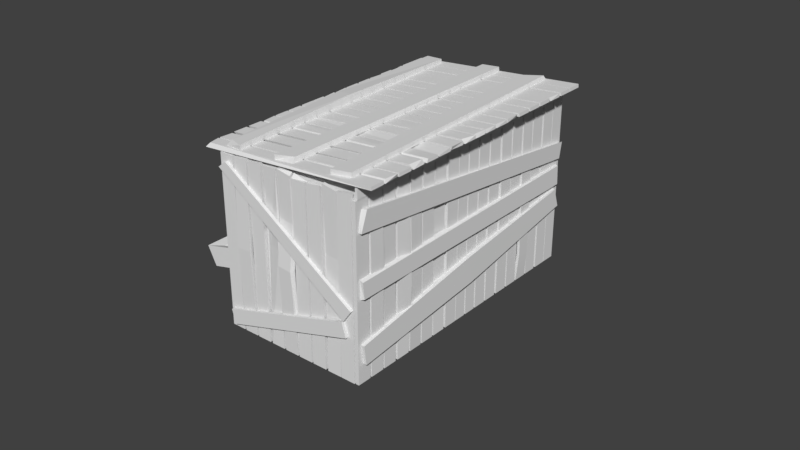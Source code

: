 # Source: Kauppakoju.blend  (saved by Blender 2.78.0; exported with 4.5.12 LTS)
import bpy
from mathutils import Matrix  # noqa: F401  (used for matrix-valued properties, if any)

bpy.ops.wm.read_factory_settings(use_empty=True)
scene = bpy.context.scene
scene.name = 'Scene'

# ---- collections
col_collection_1 = bpy.data.collections.new('Collection 1'); scene.collection.children.link(col_collection_1)

# ---- materials (node trees are filled in below, after node groups)
mat_material_006 = bpy.data.materials.new('Material.006')
mat_material_006.alpha_threshold = 0.0
mat_material_006.use_transparent_shadow = False
mat_material_006.roughness = 0.5
mat_material = bpy.data.materials.new('Material')
mat_material.alpha_threshold = 0.0
mat_material.use_transparent_shadow = False
mat_material.roughness = 0.5
mat_material.line_color = (0.0, 0.0, 0.0, 1.0)
mat_material_001 = bpy.data.materials.new('Material.001')
mat_material_001.alpha_threshold = 0.0
mat_material_001.use_transparent_shadow = False
mat_material_001.roughness = 0.5
mat_material_001.line_color = (0.0, 0.0, 0.0, 1.0)
mat_material_002 = bpy.data.materials.new('Material.002')
mat_material_002.alpha_threshold = 0.0
mat_material_002.use_transparent_shadow = False
mat_material_002.roughness = 0.5
mat_material_002.line_color = (0.0, 0.0, 0.0, 1.0)
mat_material_003 = bpy.data.materials.new('Material.003')
mat_material_003.alpha_threshold = 0.0
mat_material_003.use_transparent_shadow = False
mat_material_003.roughness = 0.5
mat_material_003.line_color = (0.0, 0.0, 0.0, 1.0)
mat_material_004 = bpy.data.materials.new('Material.004')
mat_material_004.alpha_threshold = 0.0
mat_material_004.use_transparent_shadow = False
mat_material_004.roughness = 0.5
mat_material_004.line_color = (0.0, 0.0, 0.0, 1.0)
mat_material_005 = bpy.data.materials.new('Material.005')
mat_material_005.alpha_threshold = 0.0
mat_material_005.use_transparent_shadow = False
mat_material_005.roughness = 0.5
mat_material_005.line_color = (0.0, 0.0, 0.0, 1.0)

# ---- node groups
ng_auto_smooth = bpy.data.node_groups.new('Auto Smooth', 'GeometryNodeTree')
_s = ng_auto_smooth.interface.new_socket(name='Geometry', in_out='OUTPUT', socket_type='NodeSocketGeometry')
_s = ng_auto_smooth.interface.new_socket(name='Geometry', in_out='INPUT', socket_type='NodeSocketGeometry')
_s = ng_auto_smooth.interface.new_socket(name='Angle', in_out='INPUT', socket_type='NodeSocketFloat')
_s.subtype = 'ANGLE'
_s.min_value = 0.0
_s.max_value = 3.142
ng_auto_smooth.is_modifier = True
_N = ng_auto_smooth.nodes; _L = ng_auto_smooth.links
n0 = _N.new('NodeGroupOutput'); n0.name = 'Group Output'; n0.location = (480, -100)
n1 = _N.new('NodeGroupInput'); n1.name = 'Group Input'; n1.location = (-420, -300)
n2 = _N.new('NodeGroupInput'); n2.name = 'Group Input.001'; n2.location = (-60, -100)
n3 = _N.new('GeometryNodeSetShadeSmooth'); n3.name = 'Set Shade Smooth'; n3.location = (120, -100)
n3.domain = 'EDGE'
n4 = _N.new('GeometryNodeSetShadeSmooth'); n4.name = 'Set Shade Smooth.001'; n4.location = (300, -100)
n5 = _N.new('GeometryNodeInputMeshEdgeAngle'); n5.name = 'Edge Angle'; n5.location = (-420, -220)
n6 = _N.new('GeometryNodeInputEdgeSmooth'); n6.name = 'Is Edge Smooth'; n6.location = (-60, -160)
n7 = _N.new('GeometryNodeInputShadeSmooth'); n7.name = 'Is Face Smooth'; n7.location = (-240, -340)
n8 = _N.new('FunctionNodeBooleanMath'); n8.name = 'Boolean Math'; n8.location = (-60, -220)
n9 = _N.new('FunctionNodeCompare'); n9.name = 'Compare'; n9.location = (-240, -180)
n9.operation = 'LESS_EQUAL'
_L.new(n5.outputs[0], n9.inputs[0])
_L.new(n4.outputs[0], n0.inputs[0])
_L.new(n1.outputs[1], n9.inputs[1])
_L.new(n9.outputs[0], n8.inputs[0])
_L.new(n7.outputs[0], n8.inputs[1])
_L.new(n2.outputs[0], n3.inputs[0])
_L.new(n6.outputs[0], n3.inputs[1])
_L.new(n3.outputs[0], n4.inputs[0])
_L.new(n8.outputs[0], n3.inputs[2])
n0.is_active_output = True

# ---- material node trees

# ---- world
world_world = bpy.data.worlds.new('World'); scene.world = world_world
world_world.color = (0.05088, 0.05088, 0.05088)
world_world.use_sun_shadow = False
world_world.sun_shadow_jitter_overblur = 0.0
world_world.cycles.sampling_method = 'MANUAL'

# ---- meshes
me_plane_005 = bpy.data.meshes.new('Plane.005')
me_plane_005.from_pydata([(-100.0, -2107.0, 0.0), (100.0, -2107.0, 0.0), (-100.0, 2413.0, 0.0), (100.0, 2413.0, 0.0), (-100.0, -2107.0, -39.39), (100.0, -2107.0, -39.39), (-100.0, 2413.0, -39.39), (100.0, 2413.0, -39.39)], [], [(0, 1, 3, 2), (4, 6, 7, 5), (3, 7, 6, 2), (0, 4, 5, 1), (1, 5, 7, 3), (2, 6, 4, 0)])
me_plane_005.use_remesh_preserve_volume = False
me_plane_005.use_remesh_preserve_attributes = False
me_plane_005.use_mirror_vertex_groups = False
me_plane_005.update()
me_plane = bpy.data.meshes.new('Plane')
me_plane.from_pydata([(-63.55, -65.68, -22.08), (63.55, -65.68, -22.08), (-63.55, 65.68, -22.08), (63.55, 65.68, -22.08), (-68.81, -65.68, 0.1951), (58.3, -65.68, 0.1951), (-68.81, 65.68, 0.1951), (58.3, 65.68, 0.1951), (-43.26, 54.3, -20.48), (-43.26, -54.3, -20.48), (43.26, -54.3, -16.03), (43.26, 54.3, -16.03), (-57.79, 54.3, -3.632), (-57.79, -54.3, -3.632), (47.28, -54.3, -3.632), (47.28, 54.3, -3.632)], [], [(0, 2, 3, 1), (3, 2, 6, 7), (0, 1, 5, 4), (1, 3, 7, 5), (2, 0, 4, 6), (9, 10, 11, 8), (11, 15, 12, 8), (9, 13, 14, 10), (10, 14, 15, 11), (8, 12, 13, 9), (4, 13, 12, 6), (6, 12, 15, 7), (5, 14, 13, 4), (7, 15, 14, 5)])
me_plane.materials.append(mat_material_006)
me_plane.use_remesh_preserve_volume = False
me_plane.use_remesh_preserve_attributes = False
me_plane.use_mirror_vertex_groups = False
me_plane.update()
me_circle = bpy.data.meshes.new('Circle')
me_circle.from_pydata([(1.742e-06, 39.11, 0.0), (-27.65, 27.65, 0.0), (-39.11, -1.129e-06, 0.0), (-27.65, -27.65, 0.0), (5.161e-06, -39.11, 0.0), (27.65, -27.65, 0.0), (39.11, 1.047e-06, 0.0), (27.65, 27.65, 0.0), (1.742e-06, 39.11, 903.7), (-27.65, 27.65, 903.7), (-39.11, -1.129e-06, 903.7), (-27.65, -27.65, 903.7), (5.161e-06, -39.11, 903.7), (27.65, -27.65, 903.7), (39.11, 1.047e-06, 903.7), (27.65, 27.65, 903.7)], [], [(7, 15, 14, 6), (5, 13, 12, 4), (3, 11, 10, 2), (1, 9, 8, 0), (0, 8, 15, 7), (6, 14, 13, 5), (4, 12, 11, 3), (2, 10, 9, 1)])
me_circle.polygons.foreach_set('use_smooth', [True] * 8)
me_circle.use_remesh_preserve_volume = False
me_circle.use_remesh_preserve_attributes = False
me_circle.use_mirror_vertex_groups = False
me_circle.update()
me_cube_001 = bpy.data.meshes.new('Cube.001')
me_cube_001.from_pydata([(-100.0, -100.0, -100.0), (-100.0, -100.0, 100.0), (-100.0, 100.0, -100.0), (-100.0, 100.0, 100.0), (100.0, -100.0, -100.0), (100.0, -100.0, 100.0), (100.0, 100.0, -100.0), (100.0, 100.0, 100.0)], [], [(0, 1, 3, 2), (2, 3, 7, 6), (6, 7, 5, 4), (4, 5, 1, 0), (2, 6, 4, 0), (7, 3, 1, 5)])
me_cube_001.use_remesh_preserve_volume = False
me_cube_001.use_remesh_preserve_attributes = False
me_cube_001.use_mirror_vertex_groups = False
me_cube_001.update()
me_plane_009 = bpy.data.meshes.new('Plane.009')
me_plane_009.from_pydata([(83.84, 28.66, -1.967), (87.47, 40.9, -1.967), (-61.03, 71.58, -1.966), (-59.9, 84.55, -1.966), (83.84, 28.66, 0.9248), (87.47, 40.9, 0.9248), (-61.03, 71.58, 0.9253), (-59.9, 84.55, 0.9254), (51.01, -82.19, -1.968), (54.63, -69.95, -1.967), (-91.28, -40.04, -1.967), (-87.66, -27.81, -1.967), (51.01, -82.19, 0.924), (54.63, -69.95, 0.9241), (-91.28, -40.04, 0.9246), (-87.66, -27.81, 0.9246), (55.09, -68.41, -1.967), (58.71, -56.18, -1.967), (-87.2, -26.27, -1.967), (-85.03, -13.6, -1.967), (55.09, -68.41, 0.9241), (58.71, -56.18, 0.9242), (-87.2, -26.27, 0.9246), (-85.03, -13.6, 0.9247), (59.15, -54.71, -1.967), (62.77, -42.47, -1.967), (-83.14, -12.56, -1.967), (-81.9, 0.3832, -1.967), (59.15, -54.71, 0.9242), (62.77, -42.47, 0.9243), (-83.14, -12.56, 0.9247), (-81.9, 0.3832, 0.9248), (63.46, -40.16, -1.967), (67.08, -27.93, -1.967), (-80.09, 2.358, -1.967), (-77.64, 14.94, -1.967), (63.46, -40.16, 0.9243), (67.08, -27.93, 0.9244), (-80.09, 2.358, 0.9248), (-77.64, 14.94, 0.9249), (67.59, -26.2, -1.967), (71.22, -13.97, -1.967), (-77.85, 16.88, -1.967), (-74.22, 29.12, -1.967), (67.59, -26.2, 0.9244), (71.22, -13.97, 0.9245), (-77.85, 16.88, 0.9249), (-72.02, 28.46, 0.925), (71.67, -12.43, -1.967), (75.3, -0.1902, -1.967), (-73.77, 30.65, -1.966), (-66.99, 41.96, -1.966), (71.67, -12.43, 0.9245), (75.3, -0.1902, 0.9246), (-70.62, 29.72, 0.925), (-66.99, 41.96, 0.9251), (75.73, 1.281, -1.967), (79.36, 13.52, -1.967), (-66.56, 43.43, -1.966), (-62.93, 55.66, -1.966), (75.73, 1.281, 0.9246), (79.36, 13.52, 0.9247), (-66.56, 43.43, 0.9251), (-65.4, 56.4, 0.9252), (80.04, 15.83, -1.967), (83.66, 28.06, -1.967), (-66.92, 59.36, -1.966), (-61.21, 70.98, -1.966), (80.04, 15.83, 0.9247), (83.66, 28.06, 0.9248), (-66.92, 59.36, 0.9252), (-61.21, 70.98, 0.9253), (36.47, -75.6, 0.8989), (49.23, -75.6, 0.8989), (36.47, 46.99, 0.8989), (49.23, 46.99, 0.8989), (36.47, -75.6, 3.79), (49.23, -75.6, 3.79), (36.47, 46.99, 3.79), (49.23, 46.99, 3.79), (35.74, 48.89, 0.8993), (27.84, 58.9, 0.8994), (-80.71, -43.09, 0.8989), (-84.34, -34.34, 0.8989), (35.74, 48.89, 3.791), (27.84, 58.9, 3.791), (-80.71, -43.09, 3.79), (-84.34, -34.34, 3.79), (-3.74, -5.669, 0.614), (0.2096, 7.664, 0.6141), (-3.74, -5.669, 3.765), (0.8778, 5.512, 3.765), (-18.99, -15.74, -1.967), (-15.37, -3.503, -1.967), (-18.3, -13.41, -1.288), (-15.84, -5.099, -0.04598), (-13.87, 43.64, -3.782), (-8.91, 55.48, -3.781), (-13.87, 43.64, -0.89), (-8.91, 55.48, -0.89), (-37.01, 18.39, -3.303), (-35.57, 16.99, -0.2817), (-40.79, 5.605, -3.303), (-40.79, 5.605, -0.2817), (-16.06, -47.34, -0.02949), (-13.16, -34.89, -0.0294), (-16.06, -47.34, 2.862), (-13.16, -34.89, 2.862)], [], [(0, 2, 3, 1), (4, 5, 7, 6), (3, 2, 6, 7), (0, 1, 5, 4), (1, 3, 7, 5), (2, 0, 4, 6), (8, 10, 11, 9), (12, 13, 15, 14), (11, 10, 14, 15), (8, 9, 13, 12), (9, 11, 15, 13), (10, 8, 12, 14), (104, 18, 19, 105), (106, 107, 23, 22), (19, 18, 22, 23), (16, 17, 21, 20), (105, 19, 23, 107), (104, 16, 20, 106), (24, 26, 27, 25), (28, 29, 31, 30), (27, 26, 30, 31), (24, 25, 29, 28), (25, 27, 31, 29), (26, 24, 28, 30), (92, 34, 35, 93), (94, 95, 39, 38), (35, 34, 38, 39), (32, 33, 37, 36), (93, 35, 39, 95), (92, 32, 36, 94), (102, 42, 43, 100), (103, 101, 47, 46), (43, 42, 46, 47), (40, 41, 45, 44), (100, 43, 47, 101), (88, 40, 44, 90), (48, 50, 51, 49), (52, 53, 55, 54), (51, 50, 54, 55), (48, 49, 53, 52), (49, 51, 55, 53), (50, 48, 52, 54), (56, 58, 59, 57), (60, 61, 63, 62), (59, 58, 62, 63), (56, 57, 61, 60), (57, 59, 63, 61), (58, 56, 60, 62), (96, 66, 67, 97), (98, 99, 71, 70), (67, 66, 70, 71), (64, 65, 69, 68), (97, 67, 71, 99), (96, 64, 68, 98), (72, 74, 75, 73), (76, 77, 79, 78), (75, 74, 78, 79), (72, 73, 77, 76), (73, 75, 79, 77), (74, 72, 76, 78), (80, 82, 83, 81), (84, 85, 87, 86), (83, 82, 86, 87), (80, 81, 85, 84), (81, 83, 87, 85), (82, 80, 84, 86), (102, 88, 90, 103), (41, 89, 91, 45), (44, 45, 91, 90), (40, 88, 89, 41), (34, 92, 94, 38), (33, 93, 95, 37), (36, 37, 95, 94), (32, 92, 93, 33), (66, 96, 98, 70), (65, 97, 99, 69), (68, 69, 99, 98), (64, 96, 97, 65), (42, 102, 103, 46), (89, 100, 101, 91), (90, 91, 101, 103), (88, 102, 100, 89), (18, 104, 106, 22), (17, 105, 107, 21), (20, 21, 107, 106), (16, 104, 105, 17)])
me_plane_009.materials.append(mat_material)
me_plane_009.use_remesh_preserve_volume = False
me_plane_009.use_remesh_preserve_attributes = False
me_plane_009.use_mirror_vertex_groups = False
me_plane_009.update()
me_plane_011 = bpy.data.meshes.new('Plane.011')
me_plane_011.from_pydata([(83.84, 28.66, -1.967), (87.47, 40.9, -1.967), (-58.44, 70.81, -1.966), (-54.82, 83.05, -1.966), (83.84, 28.66, 0.9248), (87.47, 40.9, 0.9248), (-58.44, 70.81, 0.9253), (-54.66, 81.85, 0.9254), (51.01, -82.19, -1.968), (54.63, -69.95, -1.967), (-94.72, -39.02, -1.967), (-91.1, -26.79, -1.967), (51.01, -82.19, 0.924), (54.63, -69.95, 0.9241), (-94.72, -39.02, 0.9246), (-91.1, -26.79, 0.9246), (55.09, -68.41, -1.967), (58.71, -56.18, -1.967), (-87.2, -26.27, -1.967), (-83.58, -14.03, -1.967), (55.09, -68.41, 0.9241), (58.71, -56.18, 0.9242), (-86.43, -25.39, 0.9247), (-83.58, -14.03, 0.9247), (59.15, -54.71, -1.967), (62.77, -42.47, -1.967), (-87.24, -11.35, -1.967), (-83.62, 0.8914, -1.967), (59.15, -54.71, 0.9242), (62.77, -42.47, 0.9243), (-86.55, -10.73, 0.9247), (-83.62, 0.8914, 0.9248), (63.46, -40.16, -1.967), (67.08, -27.93, -1.967), (-78.83, 1.985, -1.967), (-76.5, 14.61, -1.967), (63.46, -40.16, 0.9243), (67.08, -27.93, 0.9244), (-78.83, 1.985, 0.9248), (-76.5, 14.61, 0.9249), (67.59, -26.2, -1.967), (71.22, -13.97, -1.967), (-74.7, 15.95, -1.967), (-73.37, 28.86, -1.966), (67.59, -26.2, 0.9244), (71.22, -13.97, 0.9245), (-74.16, 16.02, 0.9249), (-73.37, 28.86, 0.925), (71.67, -12.43, -1.967), (75.3, -0.1902, -1.967), (-74.19, 30.78, -1.966), (-68.41, 42.38, -1.966), (71.67, -12.43, 0.9245), (75.3, -0.1902, 0.9246), (-73.73, 30.59, 0.925), (-68.41, 42.38, 0.9251), (75.73, 1.281, -1.967), (79.36, 13.52, -1.967), (-68.98, 44.15, -1.966), (-62.93, 55.66, -1.966), (75.73, 1.281, 0.9246), (79.36, 13.52, 0.9247), (-68.6, 43.7, 0.9251), (-62.93, 55.66, 0.9252), (80.04, 15.83, -1.967), (83.66, 28.06, -1.967), (-62.25, 57.97, -1.966), (-58.62, 70.21, -1.966), (80.04, 15.83, 0.9247), (83.66, 28.06, 0.9248), (-61.95, 57.25, 0.9252), (-58.62, 70.21, 0.9253), (33.86, -74.83, 0.8989), (49.23, -75.6, 0.8989), (41.12, 45.62, 0.8989), (49.23, 46.99, 0.8989), (33.86, -74.83, 3.79), (49.23, -75.6, 3.79), (41.12, 45.62, 3.79), (49.23, 46.99, 3.79), (35.74, 48.89, 0.8993), (27.84, 58.9, 0.8994), (-80.71, -43.09, 0.8989), (-94.16, -31.44, 0.8989), (35.74, 48.89, 3.791), (27.84, 58.9, 3.791), (-80.71, -43.09, 3.79), (-94.16, -31.44, 3.79), (-7.87, -19.7, -2.112), (-3.881, -6.237, -2.112), (-7.87, -19.7, 2.245), (-3.881, -6.237, 2.245), (0.663, 9.088, -1.862), (4.025, 20.44, -1.862), (0.8741, 9.003, 0.8201), (4.025, 20.44, 0.8202), (-31.8, -27.77, -3.036), (-28.18, -15.53, -3.036), (-31.36, -27.37, -0.1448), (-28.18, -15.53, -0.1447), (-6.892, -50.06, 0.1934), (-3.268, -37.82, 0.1934), (-6.557, -49.67, 3.085), (-3.268, -37.82, 3.085), (27.94, 15.44, -3.179), (31.56, 27.67, -3.179), (28.07, 15.29, -0.2872), (31.56, 27.67, -0.2871), (-21.51, 45.91, -0.8316), (-17.89, 58.14, -0.8315), (-21.3, 45.39, 2.06), (-17.89, 58.14, 2.06)], [], [(0, 2, 3, 1), (4, 5, 7, 6), (3, 2, 6, 7), (0, 1, 5, 4), (1, 3, 7, 5), (2, 0, 4, 6), (8, 10, 11, 9), (12, 13, 15, 14), (11, 10, 14, 15), (8, 9, 13, 12), (9, 11, 15, 13), (10, 8, 12, 14), (100, 18, 19, 101), (102, 103, 23, 22), (19, 18, 22, 23), (16, 17, 21, 20), (101, 19, 23, 103), (100, 16, 20, 102), (96, 26, 27, 97), (98, 99, 31, 30), (27, 26, 30, 31), (24, 25, 29, 28), (97, 27, 31, 99), (96, 24, 28, 98), (88, 34, 35, 89), (90, 91, 39, 38), (35, 34, 38, 39), (32, 33, 37, 36), (89, 35, 39, 91), (88, 32, 36, 90), (40, 42, 43, 41), (44, 45, 47, 46), (43, 42, 46, 47), (40, 41, 45, 44), (41, 43, 47, 45), (42, 40, 44, 46), (92, 50, 51, 93), (94, 95, 55, 54), (51, 50, 54, 55), (48, 49, 53, 52), (93, 51, 55, 95), (92, 48, 52, 94), (104, 58, 59, 105), (106, 107, 63, 62), (59, 58, 62, 63), (56, 57, 61, 60), (105, 59, 63, 107), (104, 56, 60, 106), (108, 66, 67, 109), (110, 111, 71, 70), (67, 66, 70, 71), (64, 65, 69, 68), (109, 67, 71, 111), (108, 64, 68, 110), (72, 74, 75, 73), (76, 77, 79, 78), (75, 74, 78, 79), (72, 73, 77, 76), (73, 75, 79, 77), (74, 72, 76, 78), (80, 82, 83, 81), (84, 85, 87, 86), (83, 82, 86, 87), (80, 81, 85, 84), (81, 83, 87, 85), (82, 80, 84, 86), (34, 88, 90, 38), (33, 89, 91, 37), (36, 37, 91, 90), (32, 88, 89, 33), (50, 92, 94, 54), (49, 93, 95, 53), (52, 53, 95, 94), (48, 92, 93, 49), (26, 96, 98, 30), (25, 97, 99, 29), (28, 29, 99, 98), (24, 96, 97, 25), (18, 100, 102, 22), (17, 101, 103, 21), (20, 21, 103, 102), (16, 100, 101, 17), (58, 104, 106, 62), (57, 105, 107, 61), (60, 61, 107, 106), (56, 104, 105, 57), (66, 108, 110, 70), (65, 109, 111, 69), (68, 69, 111, 110), (64, 108, 109, 65)])
me_plane_011.polygons.foreach_set('use_smooth', [True] * 90)
me_plane_011.materials.append(mat_material_001)
me_plane_011.use_remesh_preserve_volume = False
me_plane_011.use_remesh_preserve_attributes = False
me_plane_011.use_mirror_vertex_groups = False
me_plane_011.update()
me_plane_012 = bpy.data.meshes.new('Plane.012')
me_plane_012.from_pydata([(67.65, -32.88, -1.446), (70.84, -22.09, -1.446), (-89.26, 13.6, -1.445), (-86.06, 24.39, -1.445), (65.89, -32.36, 1.594), (69.49, -22.14, 1.427), (-89.26, 13.6, 1.446), (-86.06, 24.39, 1.446), (34.81, -143.7, -1.446), (38.44, -131.5, -1.446), (-118.5, -85.02, -1.446), (34.81, -143.7, 1.445), (38.44, -131.5, 1.445), (-119.2, -95.09, 1.362), (-118.5, -85.02, 1.446), (38.89, -130.0, -1.446), (41.63, -116.2, -1.417), (-118.0, -83.48, -1.446), (-114.4, -71.24, -1.446), (38.06, -128.2, 1.427), (42.52, -117.7, 1.445), (-118.0, -83.48, 1.446), (-113.9, -72.69, 1.379), (42.95, -116.2, -1.446), (46.58, -104.0, -1.446), (-112.3, -69.04, -1.417), (-110.3, -57.54, -1.446), (42.95, -116.2, 1.445), (46.58, -104.0, 1.445), (-114.0, -69.77, 1.446), (-110.3, -57.54, 1.446), (47.26, -101.7, -1.446), (49.86, -88.41, -1.858), (-108.0, -54.73, -1.417), (-106.0, -42.99, -1.446), (43.54, -100.6, 1.758), (48.38, -88.72, 1.656), (-109.6, -55.23, 1.446), (-106.0, -42.99, 1.446), (51.4, -87.74, -1.446), (55.02, -75.51, -1.541), (-105.5, -41.27, -1.446), (-101.9, -29.03, -1.445), (51.86, -86.16, 1.445), (55.02, -75.51, 0.5807), (-104.0, -41.0, 1.427), (-101.9, -29.03, 1.446), (55.48, -73.97, -1.446), (59.1, -61.73, -1.446), (-101.4, -27.49, -1.445), (-96.39, -15.42, -1.417), (55.49, -73.93, -0.1647), (58.83, -62.63, 1.446), (-101.4, -27.49, 1.446), (-97.8, -15.26, 1.446), (58.37, -59.68, -1.417), (63.16, -48.02, -1.446), (-97.37, -13.78, -1.445), (-93.74, -1.548, -1.445), (59.54, -60.26, 1.446), (63.16, -48.02, 1.446), (-97.37, -13.78, 1.446), (-93.74, -1.548, 1.446), (63.84, -45.72, -1.446), (67.47, -33.48, -1.446), (-93.06, 0.7608, -1.445), (-89.43, 13.0, -1.445), (60.61, -44.76, 1.717), (67.47, -33.48, 1.446), (-93.06, 0.7608, 1.446), (-89.43, 13.0, 1.446), (103.7, 88.78, -1.446), (107.3, 101.0, -1.446), (-53.22, 135.3, -1.445), (-49.59, 147.5, -1.445), (103.7, 88.78, 1.446), (107.3, 101.0, 1.446), (-53.22, 135.3, 1.446), (-49.59, 147.5, 1.446), (71.28, -20.63, -1.446), (74.47, -9.833, -1.446), (-85.63, 25.85, -1.446), (-82.43, 36.64, -1.446), (70.33, -20.35, 1.525), (74.47, -9.833, 1.445), (-84.42, 25.02, 1.427), (-82.43, 36.64, 1.446), (74.93, -8.294, -1.446), (78.55, 3.942, -1.446), (-81.97, 38.18, -1.446), (-77.31, 50.11, -1.533), (73.98, -8.014, 1.525), (78.55, 3.942, 1.445), (-80.94, 37.88, 1.359), (-78.35, 50.42, 1.446), (78.99, 5.413, -1.446), (81.07, 16.95, -1.417), (-77.91, 51.89, -1.446), (-74.29, 64.13, -1.446), (78.99, 5.413, 1.445), (82.61, 17.65, 1.445), (-77.91, 51.89, 1.446), (-74.29, 64.13, 1.446), (83.3, 19.96, -1.446), (86.92, 32.19, -1.446), (-72.57, 66.13, -1.533), (-69.98, 78.67, -1.446), (83.3, 19.96, 1.445), (86.92, 32.19, 1.445), (-73.6, 66.43, 1.446), (-69.98, 78.67, 1.446), (87.43, 33.92, -1.446), (91.06, 46.15, -1.446), (-69.47, 80.39, -1.446), (-65.84, 92.63, -1.445), (87.43, 33.92, 1.445), (91.06, 46.15, 1.446), (-69.47, 80.39, 1.446), (-64.81, 92.32, 1.359), (91.51, 47.69, -1.446), (95.14, 59.93, -1.446), (-64.35, 93.86, -1.532), (-61.76, 106.4, -1.445), (91.51, 47.69, 1.446), (95.14, 59.93, 1.446), (-65.39, 94.17, 1.446), (-61.76, 106.4, 1.446), (95.57, 61.4, -1.446), (99.2, 73.64, -1.446), (-61.33, 107.9, -1.445), (-57.7, 120.1, -1.445), (93.81, 59.98, 1.427), (99.2, 73.64, 1.446), (-59.48, 105.4, 1.341), (-57.7, 120.1, 1.446), (99.88, 75.95, -1.446), (103.5, 88.18, -1.446), (-57.02, 122.4, -1.445), (-53.4, 134.7, -1.445), (99.88, 75.95, 1.446), (103.5, 88.18, 1.446), (-57.02, 122.4, 1.446), (-53.4, 134.7, 1.446), (-122.1, -97.25, -1.446), (-103.7, -97.59, 1.202), (-87.88, -104.4, 1.202), (-41.8, 144.2, 0.5763), (-25.97, 137.3, 0.5763), (-100.0, -94.61, 5.275), (-87.88, -104.4, 5.277), (-41.8, 144.2, 4.651), (-25.97, 137.3, 4.651), (-53.39, -114.6, 1.202), (-36.82, -119.4, 1.202), (16.03, 126.8, 1.202), (32.61, 122.1, 1.202), (-53.39, -114.6, 5.277), (-36.33, -115.3, 5.275), (16.03, 126.8, 5.277), (32.61, 122.1, 5.277), (-1.531, -129.9, 1.202), (15.52, -132.5, 1.202), (60.8, 111.2, 1.047), (77.86, 108.6, 1.047), (-1.531, -129.9, 5.277), (15.52, -132.5, 5.277), (56.62, 104.2, 5.127), (76.39, 106.4, 5.044), (-73.61, 23.59, -0.5649), (-56.22, 16.08, 1.126), (-71.37, 25.15, 6.788), (-56.0, 16.02, 8.348)], [], [(0, 2, 3, 1), (4, 5, 7, 6), (3, 2, 6, 7), (0, 1, 5, 4), (1, 3, 7, 5), (2, 0, 4, 6), (11, 12, 14, 13), (8, 9, 12, 11), (9, 10, 14, 12), (15, 17, 18, 16), (19, 20, 22, 21), (18, 17, 21, 22), (15, 16, 20, 19), (16, 18, 22, 20), (17, 15, 19, 21), (23, 25, 26, 24), (27, 28, 30, 29), (26, 25, 29, 30), (23, 24, 28, 27), (24, 26, 30, 28), (25, 23, 27, 29), (31, 33, 34, 32), (35, 36, 38, 37), (34, 33, 37, 38), (31, 32, 36, 35), (32, 34, 38, 36), (33, 31, 35, 37), (39, 41, 42, 40), (43, 44, 46, 45), (42, 41, 45, 46), (39, 40, 44, 43), (40, 42, 46, 44), (41, 39, 43, 45), (47, 49, 50, 48), (51, 52, 54, 53), (50, 49, 53, 54), (47, 48, 52, 51), (48, 50, 54, 52), (49, 47, 51, 53), (55, 57, 58, 56), (59, 60, 62, 61), (58, 57, 61, 62), (55, 56, 60, 59), (56, 58, 62, 60), (57, 55, 59, 61), (63, 65, 66, 64), (67, 68, 70, 69), (66, 65, 69, 70), (63, 64, 68, 67), (64, 66, 70, 68), (65, 63, 67, 69), (71, 73, 74, 72), (75, 76, 78, 77), (74, 73, 77, 78), (71, 72, 76, 75), (72, 74, 78, 76), (73, 71, 75, 77), (79, 81, 82, 80), (83, 84, 86, 85), (82, 81, 85, 86), (79, 80, 84, 83), (80, 82, 86, 84), (81, 79, 83, 85), (87, 89, 90, 88), (91, 92, 94, 93), (90, 89, 93, 94), (87, 88, 92, 91), (88, 90, 94, 92), (89, 87, 91, 93), (95, 97, 98, 96), (99, 100, 102, 101), (98, 97, 101, 102), (95, 96, 100, 99), (96, 98, 102, 100), (97, 95, 99, 101), (103, 105, 106, 104), (107, 108, 110, 109), (106, 105, 109, 110), (103, 104, 108, 107), (104, 106, 110, 108), (105, 103, 107, 109), (111, 113, 114, 112), (115, 116, 118, 117), (114, 113, 117, 118), (111, 112, 116, 115), (112, 114, 118, 116), (113, 111, 115, 117), (119, 121, 122, 120), (123, 124, 126, 125), (122, 121, 125, 126), (119, 120, 124, 123), (120, 122, 126, 124), (121, 119, 123, 125), (127, 129, 130, 128), (131, 132, 134, 133), (130, 129, 133, 134), (127, 128, 132, 131), (128, 130, 134, 132), (129, 127, 131, 133), (135, 137, 138, 136), (139, 140, 142, 141), (138, 137, 141, 142), (135, 136, 140, 139), (136, 138, 142, 140), (137, 135, 139, 141), (13, 14, 10, 143), (13, 143, 8, 11), (8, 143, 10, 9), (168, 146, 147, 169), (170, 171, 151, 150), (147, 146, 150, 151), (144, 145, 149, 148), (169, 147, 151, 171), (168, 144, 148, 170), (152, 154, 155, 153), (156, 157, 159, 158), (155, 154, 158, 159), (152, 153, 157, 156), (153, 155, 159, 157), (154, 152, 156, 158), (160, 162, 163, 161), (164, 165, 167, 166), (163, 162, 166, 167), (160, 161, 165, 164), (161, 163, 167, 165), (162, 160, 164, 166), (146, 168, 170, 150), (145, 169, 171, 149), (148, 149, 171, 170), (144, 168, 169, 145)])
me_plane_012.polygons.foreach_set('material_index', [0, 0, 0, 0, 0, 0, 0, 0, 0, 0, 0, 0, 0, 0, 0, 0, 0, 0, 0, 0, 0, 0, 0, 0, 0, 0, 0, 0, 0, 0, 0, 0, 0, 0, 0, 0, 0, 0, 0, 0, 0, 0, 0, 0, 0, 0, 0, 0, 0, 0, 0, 1, 1, 1, 1, 1, 1, 1, 1, 1, 1, 1, 1, 1, 1, 1, 1, 1, 1, 1, 1, 1, 1, 1, 1, 1, 1, 1, 1, 1, 1, 1, 1, 1, 1, 1, 1, 1, 1, 1, 1, 1, 1, 1, 1, 1, 1, 1, 1, 1, 1, 1, 1, 1, 1, 0, 0, 0, 0, 0, 0, 0, 0, 0, 0, 0, 0, 0, 0, 0, 0, 0, 0, 0, 0, 0, 0, 0, 0, 0])
me_plane_012.materials.append(mat_material_002)
me_plane_012.materials.append(mat_material_003)
me_plane_012.use_remesh_preserve_volume = False
me_plane_012.use_remesh_preserve_attributes = False
me_plane_012.use_mirror_vertex_groups = False
me_plane_012.update()
me_circle_001 = bpy.data.meshes.new('Circle.001')
me_circle_001.from_pydata([(1.742e-06, 39.11, 0.0), (-27.65, 27.65, 0.0), (-39.11, -1.129e-06, 0.0), (-27.65, -27.65, 0.0), (5.161e-06, -39.11, 0.0), (27.65, -27.65, 0.0), (39.11, 1.047e-06, 0.0), (27.65, 27.65, 0.0), (1.742e-06, 39.11, 1146.0), (-27.65, 27.65, 1146.0), (-39.11, -1.129e-06, 1146.0), (-27.65, -27.65, 1146.0), (5.161e-06, -39.11, 1146.0), (27.65, -27.65, 1146.0), (39.11, 1.047e-06, 1146.0), (27.65, 27.65, 1146.0)], [], [(7, 15, 14, 6), (5, 13, 12, 4), (3, 11, 10, 2), (1, 9, 8, 0), (0, 8, 15, 7), (6, 14, 13, 5), (4, 12, 11, 3), (2, 10, 9, 1)])
me_circle_001.polygons.foreach_set('use_smooth', [True] * 8)
me_circle_001.use_remesh_preserve_volume = False
me_circle_001.use_remesh_preserve_attributes = False
me_circle_001.use_mirror_vertex_groups = False
me_circle_001.update()
me_circle_002 = bpy.data.meshes.new('Circle.002')
me_circle_002.from_pydata([(1.742e-06, 39.11, 0.0), (-27.65, 27.65, 0.0), (-39.11, -1.129e-06, 0.0), (-27.65, -27.65, 0.0), (5.161e-06, -39.11, 0.0), (27.65, -27.65, 0.0), (39.11, 1.047e-06, 0.0), (27.65, 27.65, 0.0), (1.742e-06, 39.11, 903.7), (-27.65, 27.65, 903.7), (-39.11, -1.129e-06, 903.7), (-27.65, -27.65, 903.7), (5.161e-06, -39.11, 903.7), (27.65, -27.65, 903.7), (39.11, 1.047e-06, 903.7), (27.65, 27.65, 903.7)], [], [(7, 15, 14, 6), (5, 13, 12, 4), (3, 11, 10, 2), (1, 9, 8, 0), (0, 8, 15, 7), (6, 14, 13, 5), (4, 12, 11, 3), (2, 10, 9, 1)])
me_circle_002.polygons.foreach_set('use_smooth', [True] * 8)
me_circle_002.use_remesh_preserve_volume = False
me_circle_002.use_remesh_preserve_attributes = False
me_circle_002.use_mirror_vertex_groups = False
me_circle_002.update()
me_circle_003 = bpy.data.meshes.new('Circle.003')
me_circle_003.from_pydata([(1.742e-06, 39.11, 0.0), (-27.65, 27.65, 0.0), (-39.11, -1.129e-06, 0.0), (-27.65, -27.65, 0.0), (5.161e-06, -39.11, 0.0), (27.65, -27.65, 0.0), (39.11, 1.047e-06, 0.0), (27.65, 27.65, 0.0), (1.742e-06, 39.11, 1146.0), (-27.65, 27.65, 1146.0), (-39.11, -1.129e-06, 1146.0), (-27.65, -27.65, 1146.0), (5.161e-06, -39.11, 1146.0), (27.65, -27.65, 1146.0), (39.11, 1.047e-06, 1146.0), (27.65, 27.65, 1146.0)], [], [(7, 15, 14, 6), (5, 13, 12, 4), (3, 11, 10, 2), (1, 9, 8, 0), (0, 8, 15, 7), (6, 14, 13, 5), (4, 12, 11, 3), (2, 10, 9, 1)])
me_circle_003.polygons.foreach_set('use_smooth', [True] * 8)
me_circle_003.use_remesh_preserve_volume = False
me_circle_003.use_remesh_preserve_attributes = False
me_circle_003.use_mirror_vertex_groups = False
me_circle_003.update()
me_circle_004 = bpy.data.meshes.new('Circle.004')
me_circle_004.from_pydata([(1.742e-06, 39.11, 0.0), (-27.65, 27.65, 0.0), (-39.11, -1.129e-06, 0.0), (-27.65, -27.65, 0.0), (5.161e-06, -39.11, 0.0), (27.65, -27.65, 0.0), (39.11, 1.047e-06, 0.0), (27.65, 27.65, 0.0), (1.742e-06, 39.11, 903.7), (-27.65, 27.65, 903.7), (-39.11, -1.129e-06, 903.7), (-27.65, -27.65, 903.7), (5.161e-06, -39.11, 903.7), (27.65, -27.65, 903.7), (39.11, 1.047e-06, 903.7), (27.65, 27.65, 903.7)], [], [(7, 15, 14, 6), (5, 13, 12, 4), (3, 11, 10, 2), (1, 9, 8, 0), (0, 8, 15, 7), (6, 14, 13, 5), (4, 12, 11, 3), (2, 10, 9, 1)])
me_circle_004.polygons.foreach_set('use_smooth', [True] * 8)
me_circle_004.use_remesh_preserve_volume = False
me_circle_004.use_remesh_preserve_attributes = False
me_circle_004.use_mirror_vertex_groups = False
me_circle_004.update()
me_circle_005 = bpy.data.meshes.new('Circle.005')
me_circle_005.from_pydata([(1.742e-06, 39.11, 0.0), (-27.65, 27.65, 0.0), (-39.11, -1.129e-06, 0.0), (-27.65, -27.65, 0.0), (5.161e-06, -39.11, 0.0), (27.65, -27.65, 0.0), (39.11, 1.047e-06, 0.0), (27.65, 27.65, 0.0), (1.742e-06, 39.11, 1146.0), (-27.65, 27.65, 1146.0), (-39.11, -1.129e-06, 1146.0), (-27.65, -27.65, 1146.0), (5.161e-06, -39.11, 1146.0), (27.65, -27.65, 1146.0), (39.11, 1.047e-06, 1146.0), (27.65, 27.65, 1146.0)], [], [(7, 15, 14, 6), (5, 13, 12, 4), (3, 11, 10, 2), (1, 9, 8, 0), (0, 8, 15, 7), (6, 14, 13, 5), (4, 12, 11, 3), (2, 10, 9, 1)])
me_circle_005.polygons.foreach_set('use_smooth', [True] * 8)
me_circle_005.use_remesh_preserve_volume = False
me_circle_005.use_remesh_preserve_attributes = False
me_circle_005.use_mirror_vertex_groups = False
me_circle_005.update()
me_circle_006 = bpy.data.meshes.new('Circle.006')
me_circle_006.from_pydata([(1.742e-06, 39.11, 0.0), (-27.65, 27.65, 0.0), (-39.11, -1.129e-06, 0.0), (-27.65, -27.65, 0.0), (5.161e-06, -39.11, 0.0), (27.65, -27.65, 0.0), (39.11, 1.047e-06, 0.0), (27.65, 27.65, 0.0), (1.742e-06, 39.11, 903.7), (-27.65, 27.65, 903.7), (-39.11, -1.129e-06, 903.7), (-27.65, -27.65, 903.7), (5.161e-06, -39.11, 903.7), (27.65, -27.65, 903.7), (39.11, 1.047e-06, 903.7), (27.65, 27.65, 903.7)], [], [(7, 15, 14, 6), (5, 13, 12, 4), (3, 11, 10, 2), (1, 9, 8, 0), (0, 8, 15, 7), (6, 14, 13, 5), (4, 12, 11, 3), (2, 10, 9, 1)])
me_circle_006.polygons.foreach_set('use_smooth', [True] * 8)
me_circle_006.use_remesh_preserve_volume = False
me_circle_006.use_remesh_preserve_attributes = False
me_circle_006.use_mirror_vertex_groups = False
me_circle_006.update()
me_circle_007 = bpy.data.meshes.new('Circle.007')
me_circle_007.from_pydata([(1.742e-06, 39.11, 0.0), (-27.65, 27.65, 0.0), (-39.11, -1.129e-06, 0.0), (-27.65, -27.65, 0.0), (5.161e-06, -39.11, 0.0), (27.65, -27.65, 0.0), (39.11, 1.047e-06, 0.0), (27.65, 27.65, 0.0), (1.742e-06, 39.11, 1146.0), (-27.65, 27.65, 1146.0), (-39.11, -1.129e-06, 1146.0), (-27.65, -27.65, 1146.0), (5.161e-06, -39.11, 1146.0), (27.65, -27.65, 1146.0), (39.11, 1.047e-06, 1146.0), (27.65, 27.65, 1146.0)], [], [(7, 15, 14, 6), (5, 13, 12, 4), (3, 11, 10, 2), (1, 9, 8, 0), (0, 8, 15, 7), (6, 14, 13, 5), (4, 12, 11, 3), (2, 10, 9, 1)])
me_circle_007.polygons.foreach_set('use_smooth', [True] * 8)
me_circle_007.use_remesh_preserve_volume = False
me_circle_007.use_remesh_preserve_attributes = False
me_circle_007.use_mirror_vertex_groups = False
me_circle_007.update()
me_plane_001 = bpy.data.meshes.new('Plane.001')
me_plane_001.from_pydata([(-63.55, -65.68, -22.08), (63.55, -65.68, -22.08), (-63.55, 65.68, -22.08), (63.55, 65.68, -22.08), (-68.81, -65.68, 0.1951), (58.3, -65.68, 0.1951), (-68.81, 65.68, 0.1951), (58.3, 65.68, 0.1951), (-47.55, 49.14, -18.25), (-47.55, -49.14, -18.25), (47.55, -49.14, -18.25), (47.55, 49.14, -18.25), (-57.79, 54.3, -3.632), (-57.79, -54.3, -3.632), (47.28, -54.3, -3.632), (47.28, 54.3, -3.632)], [], [(0, 2, 3, 1), (3, 2, 6, 7), (0, 1, 5, 4), (1, 3, 7, 5), (2, 0, 4, 6), (9, 10, 11, 8), (11, 15, 12, 8), (9, 13, 14, 10), (10, 14, 15, 11), (8, 12, 13, 9), (4, 13, 12, 6), (6, 12, 15, 7), (5, 14, 13, 4), (7, 15, 14, 5)])
me_plane_001.use_remesh_preserve_volume = False
me_plane_001.use_remesh_preserve_attributes = False
me_plane_001.use_mirror_vertex_groups = False
me_plane_001.update()
me_plane_003 = bpy.data.meshes.new('Plane.003')
me_plane_003.from_pydata([(67.65, -32.88, -1.446), (70.84, -22.09, -1.446), (-74.64, 9.269, -1.445), (-71.44, 20.06, -1.445), (67.65, -32.88, 1.446), (70.84, -22.09, 1.446), (-74.64, 9.269, 1.446), (-71.44, 20.06, 1.446), (34.81, -143.7, -1.446), (38.44, -131.5, -1.446), (-103.9, -89.35, -1.446), (34.81, -143.7, 1.445), (38.44, -131.5, 1.445), (-107.5, -101.6, 1.446), (-103.9, -89.35, 1.446), (38.89, -130.0, -1.446), (42.52, -117.7, -1.446), (-103.4, -87.81, -1.446), (-99.77, -75.57, -1.446), (38.89, -130.0, 1.445), (42.52, -117.7, 1.445), (-103.4, -87.81, 1.446), (-99.77, -75.57, 1.446), (42.95, -116.2, -1.446), (46.58, -104.0, -1.446), (-99.34, -74.1, -1.446), (-95.71, -61.86, -1.446), (42.95, -116.2, 1.445), (46.58, -104.0, 1.445), (-99.34, -74.1, 1.446), (-95.71, -61.86, 1.446), (47.26, -101.7, -1.446), (50.88, -89.47, -1.446), (-95.03, -59.56, -1.446), (-91.4, -47.32, -1.446), (47.26, -101.7, 1.445), (50.88, -89.47, 1.445), (-95.03, -59.56, 1.446), (-91.4, -47.32, 1.446), (51.4, -87.74, -1.446), (55.02, -75.51, -1.446), (-90.89, -45.6, -1.446), (-87.27, -33.36, -1.445), (51.4, -87.74, 1.445), (55.02, -75.51, 1.446), (-90.89, -45.6, 1.446), (-87.27, -33.36, 1.446), (55.48, -73.97, -1.446), (59.1, -61.73, -1.446), (-86.81, -31.82, -1.445), (-83.19, -19.58, -1.445), (55.48, -73.97, 1.446), (59.1, -61.73, 1.446), (-86.81, -31.82, 1.446), (-83.19, -19.58, 1.446), (59.54, -60.26, -1.446), (63.16, -48.02, -1.446), (-82.75, -18.11, -1.445), (-79.13, -5.877, -1.445), (59.54, -60.26, 1.446), (63.16, -48.02, 1.446), (-82.75, -18.11, 1.446), (-79.13, -5.877, 1.446), (63.84, -45.72, -1.446), (67.47, -33.48, -1.446), (-78.44, -3.568, -1.445), (-74.82, 8.668, -1.445), (63.84, -45.72, 1.446), (67.47, -33.48, 1.446), (-78.44, -3.568, 1.446), (-74.82, 8.668, 1.446), (103.7, 88.78, -1.446), (107.3, 101.0, -1.446), (-38.6, 130.9, -1.445), (-34.98, 143.2, -1.445), (103.7, 88.78, 1.446), (107.3, 101.0, 1.446), (-38.6, 130.9, 1.446), (-34.98, 143.2, 1.446), (71.28, -20.63, -1.446), (74.47, -9.833, -1.446), (-71.01, 21.52, -1.446), (-67.81, 32.31, -1.446), (71.28, -20.63, 1.445), (74.47, -9.833, 1.445), (-71.01, 21.52, 1.446), (-67.81, 32.31, 1.446), (74.93, -8.294, -1.446), (78.55, 3.942, -1.446), (-67.36, 33.85, -1.446), (-63.73, 46.09, -1.446), (74.93, -8.294, 1.445), (78.55, 3.942, 1.445), (-67.36, 33.85, 1.446), (-63.73, 46.09, 1.446), (78.99, 5.413, -1.446), (82.61, 17.65, -1.446), (-63.3, 47.56, -1.446), (-59.67, 59.8, -1.446), (78.99, 5.413, 1.445), (82.61, 17.65, 1.445), (-63.3, 47.56, 1.446), (-59.67, 59.8, 1.446), (83.3, 19.96, -1.446), (86.92, 32.19, -1.446), (-58.99, 62.11, -1.446), (-55.36, 74.34, -1.446), (83.3, 19.96, 1.445), (86.92, 32.19, 1.445), (-58.99, 62.11, 1.446), (-55.36, 74.34, 1.446), (87.43, 33.92, -1.446), (91.06, 46.15, -1.446), (-54.85, 76.07, -1.446), (-51.23, 88.3, -1.445), (87.43, 33.92, 1.445), (91.06, 46.15, 1.446), (-54.85, 76.07, 1.446), (-51.23, 88.3, 1.446), (91.51, 47.69, -1.446), (95.14, 59.93, -1.446), (-50.77, 89.84, -1.445), (-47.15, 102.1, -1.445), (91.51, 47.69, 1.446), (95.14, 59.93, 1.446), (-50.77, 89.84, 1.446), (-47.15, 102.1, 1.446), (95.57, 61.4, -1.446), (99.2, 73.64, -1.446), (-46.71, 103.5, -1.445), (-43.09, 115.8, -1.445), (95.57, 61.4, 1.446), (99.2, 73.64, 1.446), (-46.71, 103.5, 1.446), (-43.09, 115.8, 1.446), (99.88, 75.95, -1.446), (103.5, 88.18, -1.446), (-42.41, 118.1, -1.445), (-38.78, 130.3, -1.445), (99.88, 75.95, 1.446), (103.5, 88.18, 1.446), (-42.41, 118.1, 1.446), (-38.78, 130.3, 1.446), (-107.5, -101.6, -1.446), (-0.003261, -0.01099, -1.569), (3.466, 11.7, -1.569), (-0.003261, -0.01099, 1.568), (3.466, 11.7, 1.568), (15.99, 10.01, -1.262), (19.16, 20.69, -1.262), (15.99, 10.01, 1.261), (19.16, 20.69, 1.261), (-19.75, -66.67, 0.1123), (-16.12, -54.43, 0.1124), (-19.75, -66.67, 3.004), (-16.12, -54.43, 2.231), (-33.04, -32.84, -2.648), (-29.41, -20.6, -2.648), (-33.04, -32.84, -1.107), (-29.41, -20.6, 0.2432), (-9.831, -84.79, -0.2973), (-6.207, -72.56, -0.2972), (-9.831, -84.79, 1.558), (-6.207, -72.56, 4.549), (-56.75, -101.6, -0.7276), (-53.12, -89.39, -0.7275), (-56.75, -101.6, 2.164), (-53.12, -89.39, 3.177), (-6.57, 46.58, -0.6855), (-2.945, 58.81, -0.6854), (-6.57, 46.58, 2.206), (-2.945, 58.81, 2.206), (67.22, 55.72, 0.859), (70.39, 66.42, 0.8591), (67.22, 55.72, 3.388), (70.39, 66.42, 3.388)], [], [(0, 2, 3, 1), (4, 5, 7, 6), (3, 2, 6, 7), (0, 1, 5, 4), (1, 3, 7, 5), (2, 0, 4, 6), (11, 12, 14, 13), (8, 9, 12, 11), (9, 10, 14, 12), (164, 17, 18, 165), (166, 167, 22, 21), (18, 17, 21, 22), (15, 16, 20, 19), (165, 18, 22, 167), (164, 15, 19, 166), (23, 25, 26, 24), (27, 28, 30, 29), (26, 25, 29, 30), (23, 24, 28, 27), (24, 26, 30, 28), (25, 23, 27, 29), (160, 33, 34, 161), (162, 163, 38, 37), (34, 33, 37, 38), (31, 32, 36, 35), (161, 34, 38, 163), (160, 31, 35, 162), (152, 41, 42, 153), (154, 155, 46, 45), (42, 41, 45, 46), (39, 40, 44, 43), (153, 42, 46, 155), (152, 39, 43, 154), (47, 49, 50, 48), (51, 52, 54, 53), (50, 49, 53, 54), (47, 48, 52, 51), (48, 50, 54, 52), (49, 47, 51, 53), (156, 57, 58, 157), (158, 159, 62, 61), (58, 57, 61, 62), (55, 56, 60, 59), (157, 58, 62, 159), (156, 55, 59, 158), (63, 65, 66, 64), (67, 68, 70, 69), (66, 65, 69, 70), (63, 64, 68, 67), (64, 66, 70, 68), (65, 63, 67, 69), (71, 73, 74, 72), (75, 76, 78, 77), (74, 73, 77, 78), (71, 72, 76, 75), (72, 74, 78, 76), (73, 71, 75, 77), (144, 81, 82, 145), (146, 147, 86, 85), (82, 81, 85, 86), (79, 80, 84, 83), (145, 82, 86, 147), (144, 79, 83, 146), (148, 89, 90, 149), (150, 151, 94, 93), (90, 89, 93, 94), (87, 88, 92, 91), (149, 90, 94, 151), (148, 87, 91, 150), (95, 97, 98, 96), (99, 100, 102, 101), (98, 97, 101, 102), (95, 96, 100, 99), (96, 98, 102, 100), (97, 95, 99, 101), (168, 105, 106, 169), (170, 171, 110, 109), (106, 105, 109, 110), (103, 104, 108, 107), (169, 106, 110, 171), (168, 103, 107, 170), (111, 113, 114, 112), (115, 116, 118, 117), (114, 113, 117, 118), (111, 112, 116, 115), (112, 114, 118, 116), (113, 111, 115, 117), (172, 121, 122, 173), (174, 175, 126, 125), (122, 121, 125, 126), (119, 120, 124, 123), (173, 122, 126, 175), (172, 119, 123, 174), (127, 129, 130, 128), (131, 132, 134, 133), (130, 129, 133, 134), (127, 128, 132, 131), (128, 130, 134, 132), (129, 127, 131, 133), (135, 137, 138, 136), (139, 140, 142, 141), (138, 137, 141, 142), (135, 136, 140, 139), (136, 138, 142, 140), (137, 135, 139, 141), (13, 14, 10, 143), (13, 143, 8, 11), (8, 143, 10, 9), (81, 144, 146, 85), (80, 145, 147, 84), (83, 84, 147, 146), (79, 144, 145, 80), (89, 148, 150, 93), (88, 149, 151, 92), (91, 92, 151, 150), (87, 148, 149, 88), (41, 152, 154, 45), (40, 153, 155, 44), (43, 44, 155, 154), (39, 152, 153, 40), (57, 156, 158, 61), (56, 157, 159, 60), (59, 60, 159, 158), (55, 156, 157, 56), (33, 160, 162, 37), (32, 161, 163, 36), (35, 36, 163, 162), (31, 160, 161, 32), (17, 164, 166, 21), (16, 165, 167, 20), (19, 20, 167, 166), (15, 164, 165, 16), (105, 168, 170, 109), (104, 169, 171, 108), (107, 108, 171, 170), (103, 168, 169, 104), (121, 172, 174, 125), (120, 173, 175, 124), (123, 124, 175, 174), (119, 172, 173, 120)])
me_plane_003.polygons.foreach_set('use_smooth', [True] * 140)
me_plane_003.polygons.foreach_set('material_index', [0, 0, 0, 0, 0, 0, 0, 0, 0, 0, 0, 0, 0, 0, 0, 0, 0, 0, 0, 0, 0, 0, 0, 0, 0, 0, 0, 0, 0, 0, 0, 0, 0, 0, 0, 0, 0, 0, 0, 0, 0, 0, 0, 0, 0, 0, 0, 0, 0, 0, 0, 1, 1, 1, 1, 1, 1, 1, 1, 1, 1, 1, 1, 1, 1, 1, 1, 1, 1, 1, 1, 1, 1, 1, 1, 1, 1, 1, 1, 1, 1, 1, 1, 1, 1, 1, 1, 1, 1, 1, 1, 1, 1, 1, 1, 1, 1, 1, 1, 1, 1, 1, 1, 1, 1, 0, 0, 0, 1, 1, 1, 1, 1, 1, 1, 1, 0, 0, 0, 0, 0, 0, 0, 0, 0, 0, 0, 0, 0, 0, 0, 0, 1, 1, 1, 1, 1, 1, 1, 1])
me_plane_003.materials.append(mat_material_004)
me_plane_003.materials.append(mat_material_005)
me_plane_003.use_remesh_preserve_volume = False
me_plane_003.use_remesh_preserve_attributes = False
me_plane_003.use_mirror_vertex_groups = False
me_plane_003.update()
me_plane_004 = bpy.data.meshes.new('Plane.004')
me_plane_004.from_pydata([(-114.5, -108.9, -2.489), (-97.8, -113.3, -2.489), (-47.96, 133.3, -1.938), (-33.54, 129.5, -2.489), (-114.0, -105.6, 1.586), (-97.8, -113.3, 0.9671), (-50.21, 133.9, 1.586), (-35.79, 130.1, 1.036), (-62.19, -118.2, -2.489), (-45.08, -120.5, -2.489), (-29.82, 129.3, -2.489), (-12.5, 128.6, -2.489), (-60.49, -118.5, 1.586), (-46.14, -119.0, 1.586), (-30.13, 127.1, 1.586), (-12.88, 125.8, 1.586), (-8.625, -125.6, -2.489), (8.625, -125.6, -2.489), (-8.625, 125.6, -2.489), (8.331, 123.5, -2.489), (-8.625, -125.6, 1.586), (8.625, -125.6, 1.586), (-9.092, 122.2, 1.586), (8.625, 125.6, 1.586), (-11.89, 0.2617, -3.268), (11.76, -1.2, -3.268), (-12.21, -2.061, 2.365), (11.96, 0.2617, 2.365)], [], [(0, 2, 3, 1), (4, 5, 7, 6), (3, 2, 6, 7), (0, 1, 5, 4), (1, 3, 7, 5), (2, 0, 4, 6), (8, 10, 11, 9), (12, 13, 15, 14), (11, 10, 14, 15), (8, 9, 13, 12), (9, 11, 15, 13), (10, 8, 12, 14), (24, 18, 19, 25), (26, 27, 23, 22), (19, 18, 22, 23), (16, 17, 21, 20), (25, 19, 23, 27), (24, 16, 20, 26), (18, 24, 26, 22), (17, 25, 27, 21), (20, 21, 27, 26), (16, 24, 25, 17)])
me_plane_004.use_remesh_preserve_volume = False
me_plane_004.use_remesh_preserve_attributes = False
me_plane_004.use_mirror_vertex_groups = False
me_plane_004.update()

# ---- objects
ob_plane_003 = bpy.data.objects.new('Plane.003', me_plane_005)
ob_plane = bpy.data.objects.new('Plane', me_plane)
ob_circle = bpy.data.objects.new('Circle', me_circle)
ob_cube_001 = bpy.data.objects.new('Cube.001', me_cube_001)
ob_plane_009 = bpy.data.objects.new('Plane.009', me_plane_009)
ob_plane_000 = bpy.data.objects.new('Plane.000', me_plane_011)
ob_plane_001 = bpy.data.objects.new('Plane.001', me_plane_012)
ob_circle_001 = bpy.data.objects.new('Circle.001', me_circle_001)
ob_circle_002 = bpy.data.objects.new('Circle.002', me_circle_002)
ob_circle_003 = bpy.data.objects.new('Circle.003', me_circle_003)
ob_circle_004 = bpy.data.objects.new('Circle.004', me_circle_004)
ob_circle_005 = bpy.data.objects.new('Circle.005', me_circle_005)
ob_circle_006 = bpy.data.objects.new('Circle.006', me_circle_006)
ob_circle_007 = bpy.data.objects.new('Circle.007', me_circle_007)
ob_plane_002 = bpy.data.objects.new('Plane.002', me_plane_001)
ob_plane_005 = bpy.data.objects.new('Plane.005', me_plane_003)
ob_plane_004 = bpy.data.objects.new('Plane.004', me_plane_004)

# ---- transforms, parenting, visibility, modifiers, constraints
ob_plane_003.location = (68.75, -8.087, 154.8)
ob_plane_003.rotation_euler = (-0.0, 1.571, 0.0)
ob_plane_003.scale = (0.056, 0.056, 0.056)
ob_plane_003.lineart.crease_threshold = 0.0
ob_plane.location = (-40.21, 74.23, 72.25)
ob_plane.rotation_euler = (0.0, -0.2356, 0.0)
ob_plane.scale = (0.7661, 0.7661, 0.7661)
ob_plane.lineart.crease_threshold = 0.0
_m = ob_plane.modifiers.new('Auto Smooth', 'NODES')
_m.node_group = ng_auto_smooth
_gi = [s.identifier for s in ng_auto_smooth.interface.items_tree if s.item_type == 'SOCKET' and s.in_out == 'INPUT']
_m[_gi[1]] = 1.047  # Angle
ob_circle.location = (-56.87, 120.2, 0.0)
ob_circle.scale = (0.05721, 0.05721, 0.05721)
ob_circle.lineart.crease_threshold = 0.0
ob_cube_001.location = (0.0, 0.0, 74.44)
ob_cube_001.scale = (0.65, 1.25, 0.75)
ob_cube_001.hide_viewport = True
ob_cube_001.lineart.crease_threshold = 0.0
ob_plane_009.location = (0.4463, -127.4, 72.7)
ob_plane_009.rotation_euler = (1.571, 1.283, 0.0)
ob_plane_009.lineart.crease_threshold = 0.0
_m = ob_plane_009.modifiers.new('Auto Smooth', 'NODES')
_m.node_group = ng_auto_smooth
_gi = [s.identifier for s in ng_auto_smooth.interface.items_tree if s.item_type == 'SOCKET' and s.in_out == 'INPUT']
_m[_gi[1]] = 1.047  # Angle
ob_plane_000.location = (0.3719, 127.1, 72.7)
ob_plane_000.rotation_euler = (1.571, 1.283, 3.142)
ob_plane_000.lineart.crease_threshold = 0.0
_m = ob_plane_000.modifiers.new('Auto Smooth', 'NODES')
_m.node_group = ng_auto_smooth
_gi = [s.identifier for s in ng_auto_smooth.interface.items_tree if s.item_type == 'SOCKET' and s.in_out == 'INPUT']
_m[_gi[1]] = 1.047  # Angle
ob_plane_001.location = (8.625, 0.04171, 156.7)
ob_plane_001.rotation_euler = (-0.02288, 12.49, 0.2889)
ob_plane_001.lineart.crease_threshold = 0.0
_m = ob_plane_001.modifiers.new('Auto Smooth', 'NODES')
_m.node_group = ng_auto_smooth
_gi = [s.identifier for s in ng_auto_smooth.interface.items_tree if s.item_type == 'SOCKET' and s.in_out == 'INPUT']
_m[_gi[1]] = 1.047  # Angle
ob_circle_001.location = (-16.8, 120.2, 0.0)
ob_circle_001.scale = (0.05721, 0.05721, 0.05721)
ob_circle_001.lineart.crease_threshold = 0.0
ob_circle_002.location = (-56.87, 28.98, 0.0)
ob_circle_002.scale = (0.05721, 0.05721, 0.05721)
ob_circle_002.lineart.crease_threshold = 0.0
ob_circle_003.location = (-16.8, 28.98, 0.0)
ob_circle_003.scale = (0.05721, 0.05721, 0.05721)
ob_circle_003.lineart.crease_threshold = 0.0
ob_circle_004.location = (-56.87, -27.11, 0.0)
ob_circle_004.scale = (0.05721, 0.05721, 0.05721)
ob_circle_004.lineart.crease_threshold = 0.0
ob_circle_005.location = (-16.8, -27.11, 0.0)
ob_circle_005.scale = (0.05721, 0.05721, 0.05721)
ob_circle_005.lineart.crease_threshold = 0.0
ob_circle_006.location = (-56.87, -120.6, 0.0)
ob_circle_006.scale = (0.05721, 0.05721, 0.05721)
ob_circle_006.lineart.crease_threshold = 0.0
ob_circle_007.location = (-16.8, -120.6, 0.0)
ob_circle_007.scale = (0.05721, 0.05721, 0.05721)
ob_circle_007.lineart.crease_threshold = 0.0
ob_plane_002.location = (-40.21, -74.48, 72.25)
ob_plane_002.rotation_euler = (0.0, -0.2356, 0.0)
ob_plane_002.scale = (0.7661, 0.7661, 0.7661)
ob_plane_002.lineart.crease_threshold = 0.0
_m = ob_plane_002.modifiers.new('Auto Smooth', 'NODES')
_m.node_group = ng_auto_smooth
_gi = [s.identifier for s in ng_auto_smooth.interface.items_tree if s.item_type == 'SOCKET' and s.in_out == 'INPUT']
_m[_gi[1]] = 1.047  # Angle
ob_plane_005.location = (66.89, 0.04171, 74.65)
ob_plane_005.rotation_euler = (1.571, 1.283, 1.571)
ob_plane_005.lineart.crease_threshold = 0.0
_m = ob_plane_005.modifiers.new('Auto Smooth', 'NODES')
_m.node_group = ng_auto_smooth
_gi = [s.identifier for s in ng_auto_smooth.interface.items_tree if s.item_type == 'SOCKET' and s.in_out == 'INPUT']
_m[_gi[1]] = 1.047  # Angle
ob_plane_004.location = (69.87, 0.6717, 42.72)
ob_plane_004.rotation_euler = (-1.571, 1.709, -1.571)
ob_plane_004.lineart.crease_threshold = 0.0
_m = ob_plane_004.modifiers.new('Auto Smooth', 'NODES')
_m.node_group = ng_auto_smooth
_gi = [s.identifier for s in ng_auto_smooth.interface.items_tree if s.item_type == 'SOCKET' and s.in_out == 'INPUT']
_m[_gi[1]] = 1.047  # Angle

# ---- collection membership
col_collection_1.objects.link(ob_plane_003)
col_collection_1.objects.link(ob_plane)
col_collection_1.objects.link(ob_circle)
col_collection_1.objects.link(ob_cube_001)
col_collection_1.objects.link(ob_plane_009)
col_collection_1.objects.link(ob_plane_000)
col_collection_1.objects.link(ob_plane_001)
col_collection_1.objects.link(ob_circle_001)
col_collection_1.objects.link(ob_circle_002)
col_collection_1.objects.link(ob_circle_003)
col_collection_1.objects.link(ob_circle_004)
col_collection_1.objects.link(ob_circle_005)
col_collection_1.objects.link(ob_circle_006)
col_collection_1.objects.link(ob_circle_007)
col_collection_1.objects.link(ob_plane_002)
col_collection_1.objects.link(ob_plane_005)
col_collection_1.objects.link(ob_plane_004)

# ---- scene / render settings (as saved in the file)
scene.frame_start = 1; scene.frame_end = 250; scene.frame_set(1)
scene.render.engine = 'BLENDER_EEVEE_NEXT'
scene.render.resolution_percentage = 50
scene.render.dither_intensity = 0.0
scene.cycles.use_denoising = False
scene.cycles.samples = 128
scene.cycles.sampling_pattern = 'TABULATED_SOBOL'
scene.cycles.light_sampling_threshold = 0.0
scene.cycles.use_adaptive_sampling = False
scene.cycles.use_light_tree = False
scene.cycles.blur_glossy = 0.0
scene.cycles.sample_clamp_indirect = 0.0
scene.view_settings.view_transform = 'Standard'
scene.unit_settings.scale_length = 0.01
bpy.context.view_layer.update()

# ---- added for rendering (the .blend has no active camera and no usable light): camera, sun
cam_auto = bpy.data.cameras.new('AutoCamera')
cam_auto.lens = 50.0
cam_auto.sensor_width = 36.0
cam_auto.clip_end = 9062.07
ob_auto_camera = bpy.data.objects.new('AutoCamera', cam_auto)
scene.collection.objects.link(ob_auto_camera)
ob_auto_camera.location = (517.127, -619.883, 472.266)
ob_auto_camera.rotation_euler = (1.09748, -7.21219e-08, 0.694738)
scene.camera = ob_auto_camera
light_auto_sun = bpy.data.lights.new('AutoSun', 'SUN')
light_auto_sun.energy = 3.0
light_auto_sun.angle = 0.0523599
ob_auto_sun = bpy.data.objects.new('AutoSun', light_auto_sun)
scene.collection.objects.link(ob_auto_sun)
ob_auto_sun.rotation_euler = (0.872665, 0.174533, 0.523599)
bpy.context.view_layer.update()

